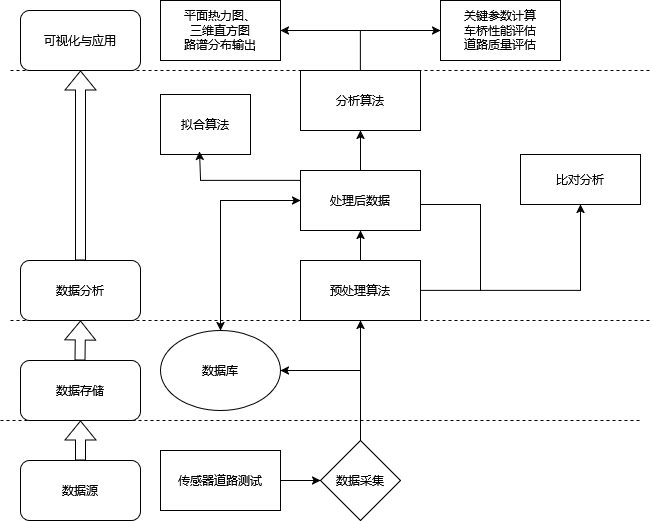

The diagram above was exported from draw.io. Its source (the exported page's mxGraphModel, read from the mxfile embedded in the PNG):
<mxGraphModel dx="1434" dy="754" grid="1" gridSize="10" guides="1" tooltips="1" connect="1" arrows="1" fold="1" page="1" pageScale="1" pageWidth="1100" pageHeight="850" background="none" math="0" shadow="0">
  <root>
    <mxCell id="0" />
    <mxCell id="1" parent="0" />
    <mxCell id="17472293e6e8944d-29" value="比对分析" style="whiteSpace=wrap;html=1;rounded=0;shadow=0;comic=0;labelBackgroundColor=none;strokeWidth=1;fontFamily=Verdana;fontSize=12;align=center;" parent="1" vertex="1">
      <mxGeometry x="560" y="334" width="120" height="50" as="geometry" />
    </mxCell>
    <mxCell id="xE4zOD7_8p4L4unnxgEL-19" value="分析算法" style="rounded=0;whiteSpace=wrap;html=1;" parent="1" vertex="1">
      <mxGeometry x="340" y="250" width="120" height="60" as="geometry" />
    </mxCell>
    <mxCell id="xE4zOD7_8p4L4unnxgEL-24" value="" style="endArrow=none;dashed=1;html=1;rounded=0;" parent="1" edge="1">
      <mxGeometry width="50" height="50" relative="1" as="geometry">
        <mxPoint x="40" y="600" as="sourcePoint" />
        <mxPoint x="680" y="600" as="targetPoint" />
      </mxGeometry>
    </mxCell>
    <mxCell id="xE4zOD7_8p4L4unnxgEL-26" value="数据采集" style="rhombus;whiteSpace=wrap;html=1;" parent="1" vertex="1">
      <mxGeometry x="360" y="620" width="80" height="80" as="geometry" />
    </mxCell>
    <mxCell id="xE4zOD7_8p4L4unnxgEL-30" value="" style="shape=flexArrow;endArrow=classic;html=1;rounded=0;" parent="1" edge="1">
      <mxGeometry width="50" height="50" relative="1" as="geometry">
        <mxPoint x="120" y="640" as="sourcePoint" />
        <mxPoint x="120" y="600" as="targetPoint" />
      </mxGeometry>
    </mxCell>
    <mxCell id="xE4zOD7_8p4L4unnxgEL-31" value="数据源" style="rounded=1;whiteSpace=wrap;html=1;" parent="1" vertex="1">
      <mxGeometry x="60" y="640" width="120" height="60" as="geometry" />
    </mxCell>
    <mxCell id="xE4zOD7_8p4L4unnxgEL-32" value="数据存储" style="rounded=1;whiteSpace=wrap;html=1;" parent="1" vertex="1">
      <mxGeometry x="60" y="540" width="120" height="60" as="geometry" />
    </mxCell>
    <mxCell id="xE4zOD7_8p4L4unnxgEL-34" value="数据分析" style="rounded=1;whiteSpace=wrap;html=1;" parent="1" vertex="1">
      <mxGeometry x="60" y="440" width="120" height="60" as="geometry" />
    </mxCell>
    <mxCell id="xE4zOD7_8p4L4unnxgEL-36" value="" style="shape=flexArrow;endArrow=classic;html=1;rounded=0;" parent="1" edge="1">
      <mxGeometry width="50" height="50" relative="1" as="geometry">
        <mxPoint x="119.5" y="540" as="sourcePoint" />
        <mxPoint x="120" y="500" as="targetPoint" />
      </mxGeometry>
    </mxCell>
    <mxCell id="xE4zOD7_8p4L4unnxgEL-38" value="" style="endArrow=none;dashed=1;html=1;rounded=0;" parent="1" edge="1">
      <mxGeometry width="50" height="50" relative="1" as="geometry">
        <mxPoint x="50" y="500" as="sourcePoint" />
        <mxPoint x="690" y="500" as="targetPoint" />
      </mxGeometry>
    </mxCell>
    <mxCell id="xE4zOD7_8p4L4unnxgEL-39" value="" style="shape=flexArrow;endArrow=classic;html=1;rounded=0;entryX=0.5;entryY=1;entryDx=0;entryDy=0;exitX=0.5;exitY=0;exitDx=0;exitDy=0;" parent="1" edge="1" target="xE4zOD7_8p4L4unnxgEL-41" source="xE4zOD7_8p4L4unnxgEL-34">
      <mxGeometry width="50" height="50" relative="1" as="geometry">
        <mxPoint x="119.5" y="400" as="sourcePoint" />
        <mxPoint x="120" y="280" as="targetPoint" />
      </mxGeometry>
    </mxCell>
    <mxCell id="xE4zOD7_8p4L4unnxgEL-40" value="" style="endArrow=none;dashed=1;html=1;rounded=0;" parent="1" edge="1">
      <mxGeometry width="50" height="50" relative="1" as="geometry">
        <mxPoint x="50" y="250" as="sourcePoint" />
        <mxPoint x="690" y="250" as="targetPoint" />
      </mxGeometry>
    </mxCell>
    <mxCell id="xE4zOD7_8p4L4unnxgEL-41" value="可视化与应用" style="rounded=1;whiteSpace=wrap;html=1;" parent="1" vertex="1">
      <mxGeometry x="60" y="190" width="120" height="60" as="geometry" />
    </mxCell>
    <mxCell id="xE4zOD7_8p4L4unnxgEL-42" value="数据库" style="ellipse;whiteSpace=wrap;html=1;" parent="1" vertex="1">
      <mxGeometry x="200" y="510" width="120" height="80" as="geometry" />
    </mxCell>
    <mxCell id="xE4zOD7_8p4L4unnxgEL-50" value="" style="endArrow=classic;html=1;rounded=0;entryX=0.5;entryY=1;entryDx=0;entryDy=0;" parent="1" target="17472293e6e8944d-29" edge="1" source="xE4zOD7_8p4L4unnxgEL-1">
      <mxGeometry width="50" height="50" relative="1" as="geometry">
        <mxPoint x="400" y="480" as="sourcePoint" />
        <mxPoint x="450" y="430" as="targetPoint" />
        <Array as="points">
          <mxPoint x="620" y="470" />
        </Array>
      </mxGeometry>
    </mxCell>
    <mxCell id="xE4zOD7_8p4L4unnxgEL-55" value="拟合算法" style="rounded=0;whiteSpace=wrap;html=1;" parent="1" vertex="1">
      <mxGeometry x="200" y="274" width="90" height="60" as="geometry" />
    </mxCell>
    <mxCell id="xE4zOD7_8p4L4unnxgEL-56" value="" style="endArrow=classic;html=1;rounded=0;exitX=0.5;exitY=0;exitDx=0;exitDy=0;" parent="1" edge="1">
      <mxGeometry width="50" height="50" relative="1" as="geometry">
        <mxPoint x="400" y="250" as="sourcePoint" />
        <mxPoint x="320" y="210" as="targetPoint" />
        <Array as="points">
          <mxPoint x="400" y="210" />
        </Array>
      </mxGeometry>
    </mxCell>
    <mxCell id="xE4zOD7_8p4L4unnxgEL-57" value="" style="endArrow=classic;html=1;rounded=0;" parent="1" edge="1">
      <mxGeometry width="50" height="50" relative="1" as="geometry">
        <mxPoint x="400" y="210" as="sourcePoint" />
        <mxPoint x="480" y="210" as="targetPoint" />
      </mxGeometry>
    </mxCell>
    <mxCell id="xE4zOD7_8p4L4unnxgEL-58" value="&lt;div&gt;平面热力图、&lt;/div&gt;&lt;div&gt;三维直方图&lt;/div&gt;&lt;div&gt;路谱分布输出&lt;/div&gt;" style="rounded=0;whiteSpace=wrap;html=1;" parent="1" vertex="1">
      <mxGeometry x="200" y="180" width="120" height="60" as="geometry" />
    </mxCell>
    <mxCell id="xE4zOD7_8p4L4unnxgEL-59" value="&lt;div&gt;关键参数计算&lt;/div&gt;&lt;div&gt;车桥性能评估&lt;/div&gt;&lt;div&gt;道路质量评估&lt;/div&gt;" style="rounded=0;whiteSpace=wrap;html=1;" parent="1" vertex="1">
      <mxGeometry x="480" y="180" width="120" height="60" as="geometry" />
    </mxCell>
    <mxCell id="0v6t6_IAnhn1lct2AMBX-4" value="" style="endArrow=classic;html=1;rounded=0;entryX=0.5;entryY=1;entryDx=0;entryDy=0;" edge="1" parent="1" target="xE4zOD7_8p4L4unnxgEL-1">
      <mxGeometry width="50" height="50" relative="1" as="geometry">
        <mxPoint x="400" y="480" as="sourcePoint" />
        <mxPoint x="620" y="384" as="targetPoint" />
        <Array as="points" />
      </mxGeometry>
    </mxCell>
    <mxCell id="xE4zOD7_8p4L4unnxgEL-1" value="预处理算法" style="rounded=0;whiteSpace=wrap;html=1;" parent="1" vertex="1">
      <mxGeometry x="340" y="440" width="120" height="60" as="geometry" />
    </mxCell>
    <mxCell id="0v6t6_IAnhn1lct2AMBX-5" value="传感器道路测试" style="rounded=0;whiteSpace=wrap;html=1;" vertex="1" parent="1">
      <mxGeometry x="200" y="630" width="120" height="60" as="geometry" />
    </mxCell>
    <mxCell id="0v6t6_IAnhn1lct2AMBX-6" value="" style="endArrow=classic;html=1;rounded=0;entryX=0;entryY=0.5;entryDx=0;entryDy=0;" edge="1" parent="1" target="xE4zOD7_8p4L4unnxgEL-26">
      <mxGeometry width="50" height="50" relative="1" as="geometry">
        <mxPoint x="320" y="660" as="sourcePoint" />
        <mxPoint x="370" y="610" as="targetPoint" />
      </mxGeometry>
    </mxCell>
    <mxCell id="0v6t6_IAnhn1lct2AMBX-7" value="处理后数据" style="rounded=0;whiteSpace=wrap;html=1;" vertex="1" parent="1">
      <mxGeometry x="340" y="350" width="120" height="60" as="geometry" />
    </mxCell>
    <mxCell id="0v6t6_IAnhn1lct2AMBX-9" value="" style="endArrow=classic;html=1;rounded=0;" edge="1" parent="1">
      <mxGeometry width="50" height="50" relative="1" as="geometry">
        <mxPoint x="400" y="620" as="sourcePoint" />
        <mxPoint x="400" y="500" as="targetPoint" />
      </mxGeometry>
    </mxCell>
    <mxCell id="0v6t6_IAnhn1lct2AMBX-10" value="" style="endArrow=classic;html=1;rounded=0;entryX=1;entryY=0.5;entryDx=0;entryDy=0;" edge="1" parent="1" target="xE4zOD7_8p4L4unnxgEL-42">
      <mxGeometry width="50" height="50" relative="1" as="geometry">
        <mxPoint x="400" y="550" as="sourcePoint" />
        <mxPoint x="450" y="500" as="targetPoint" />
      </mxGeometry>
    </mxCell>
    <mxCell id="0v6t6_IAnhn1lct2AMBX-11" value="" style="endArrow=none;html=1;rounded=0;" edge="1" parent="1">
      <mxGeometry width="50" height="50" relative="1" as="geometry">
        <mxPoint x="460" y="384" as="sourcePoint" />
        <mxPoint x="520" y="470" as="targetPoint" />
        <Array as="points">
          <mxPoint x="520" y="384" />
        </Array>
      </mxGeometry>
    </mxCell>
    <mxCell id="0v6t6_IAnhn1lct2AMBX-12" value="" style="endArrow=classic;html=1;rounded=0;entryX=0.5;entryY=1;entryDx=0;entryDy=0;" edge="1" parent="1" target="0v6t6_IAnhn1lct2AMBX-7">
      <mxGeometry width="50" height="50" relative="1" as="geometry">
        <mxPoint x="400" y="440" as="sourcePoint" />
        <mxPoint x="450" y="390" as="targetPoint" />
      </mxGeometry>
    </mxCell>
    <mxCell id="0v6t6_IAnhn1lct2AMBX-17" value="" style="endArrow=classic;html=1;rounded=0;entryX=0.433;entryY=0.95;entryDx=0;entryDy=0;entryPerimeter=0;" edge="1" parent="1" target="xE4zOD7_8p4L4unnxgEL-55">
      <mxGeometry width="50" height="50" relative="1" as="geometry">
        <mxPoint x="340" y="360" as="sourcePoint" />
        <mxPoint x="310" y="330" as="targetPoint" />
        <Array as="points">
          <mxPoint x="240" y="360" />
        </Array>
      </mxGeometry>
    </mxCell>
    <mxCell id="0v6t6_IAnhn1lct2AMBX-18" value="" style="endArrow=classic;startArrow=classic;html=1;rounded=0;exitX=0.5;exitY=0;exitDx=0;exitDy=0;" edge="1" parent="1" source="xE4zOD7_8p4L4unnxgEL-42">
      <mxGeometry width="50" height="50" relative="1" as="geometry">
        <mxPoint x="290" y="430" as="sourcePoint" />
        <mxPoint x="340" y="380" as="targetPoint" />
        <Array as="points">
          <mxPoint x="260" y="380" />
        </Array>
      </mxGeometry>
    </mxCell>
    <mxCell id="0v6t6_IAnhn1lct2AMBX-19" value="" style="endArrow=classic;html=1;rounded=0;entryX=0.5;entryY=1;entryDx=0;entryDy=0;" edge="1" parent="1" target="xE4zOD7_8p4L4unnxgEL-19">
      <mxGeometry width="50" height="50" relative="1" as="geometry">
        <mxPoint x="400" y="350" as="sourcePoint" />
        <mxPoint x="450" y="300" as="targetPoint" />
      </mxGeometry>
    </mxCell>
  </root>
</mxGraphModel>